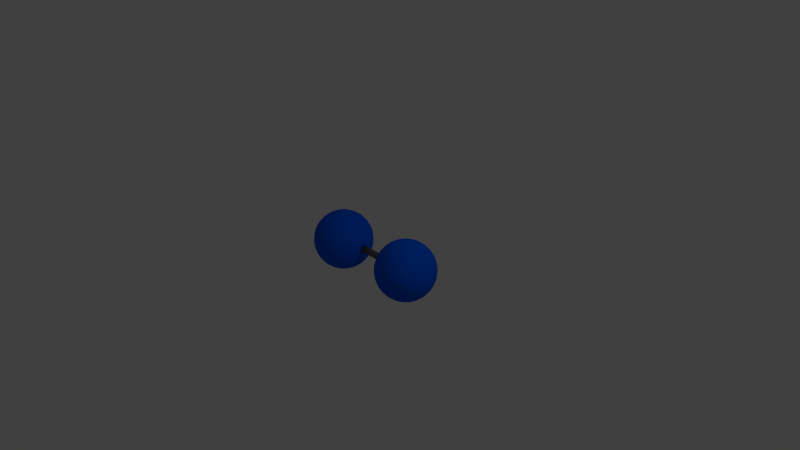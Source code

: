# Source: molecule.blend  (saved by Blender 2.66.1; exported with 4.5.12 LTS)
import bpy
from mathutils import Matrix  # noqa: F401  (used for matrix-valued properties, if any)

bpy.ops.wm.read_factory_settings(use_empty=True)
scene = bpy.context.scene
scene.name = 'Scene'

# ---- collections
col_collection_1 = bpy.data.collections.new('Collection 1'); scene.collection.children.link(col_collection_1)
col_collection_2 = bpy.data.collections.new('Collection 2'); scene.collection.children.link(col_collection_2)

# ---- materials (node trees are filled in below, after node groups)
mat_atom = bpy.data.materials.new('atom')
mat_atom.alpha_threshold = 0.0
mat_atom.use_transparent_shadow = False
mat_atom.diffuse_color = (0.0, 0.1015, 0.8, 1.0)
mat_atom.roughness = 0.5
mat_atom.specular_intensity = 0.1805
mat_atom.line_color = (0.0, 0.0, 0.0, 1.0)
mat_bond = bpy.data.materials.new('bond')
mat_bond.alpha_threshold = 0.0
mat_bond.use_transparent_shadow = False
mat_bond.diffuse_color = (0.1025, 0.1025, 0.1025, 1.0)
mat_bond.specular_color = (0.9982, 0.57, 1.0)
mat_bond.roughness = 0.5
mat_bond.specular_intensity = 0.0
mat_bond.line_color = (0.0, 0.0, 0.0, 1.0)

# ---- material node trees

# ---- world
world_world = bpy.data.worlds.new('World'); scene.world = world_world
world_world.color = (0.05088, 0.05088, 0.05088)
world_world.use_sun_shadow = False
world_world.sun_shadow_jitter_overblur = 0.0
world_world.cycles.sampling_method = 'MANUAL'
world_world.cycles.sample_map_resolution = 256

# ---- cameras
cam_camera = bpy.data.cameras.new('Camera')
cam_camera.clip_end = 100.0
cam_camera.lens = 35.0
cam_camera.sensor_width = 32.0
cam_camera.sensor_height = 18.0
cam_camera.ortho_scale = 7.314
cam_camera.dof.focus_distance = 0.0
cam_camera.dof.aperture_fstop = 128.0

# ---- lights
light_lamp = bpy.data.lights.new('Lamp', 'POINT')
light_lamp.transmission_factor = 0.0
light_lamp.cutoff_distance = 30.0
light_lamp.energy = 100.0
light_lamp.shadow_buffer_clip_start = 1.001
light_lamp.shadow_soft_size = 0.1
light_lamp.shadow_maximum_resolution = 0.006
light_lamp.use_absolute_resolution = True
light_lamp.cycles.use_multiple_importance_sampling = False

# ---- meshes
me_molecule = bpy.data.meshes.new('molecule')
me_molecule.from_pydata([(-0.2095, 0.04587, -3.654e-08), (0.2095, 0.04587, 4.503e-08), (-0.2095, 0.04499, -0.008949), (0.2095, 0.04499, -0.008949), (-0.2095, 0.04238, -0.01755), (0.2095, 0.04238, -0.01755), (-0.2095, 0.03814, -0.02548), (0.2095, 0.03814, -0.02548), (-0.2095, 0.03244, -0.03244), (0.2095, 0.03244, -0.03244), (-0.2095, 0.02548, -0.03814), (0.2095, 0.02548, -0.03814), (-0.2095, 0.01755, -0.04238), (0.2095, 0.01755, -0.04238), (-0.2095, 0.008949, -0.04499), (0.2095, 0.008949, -0.04499), (-0.2095, -1.343e-08, -0.04587), (0.2095, 4.286e-08, -0.04587), (-0.2095, -0.008949, -0.04499), (0.2095, -0.008949, -0.04499), (-0.2095, -0.01755, -0.04238), (0.2095, -0.01755, -0.04238), (-0.2095, -0.02548, -0.03814), (0.2095, -0.02548, -0.03814), (-0.2095, -0.03244, -0.03244), (0.2095, -0.03244, -0.03244), (-0.2095, -0.03814, -0.02548), (0.2095, -0.03814, -0.02548), (-0.2095, -0.04238, -0.01755), (0.2095, -0.04238, -0.01755), (-0.2095, -0.04499, -0.008949), (0.2095, -0.04499, -0.008949), (-0.2095, -0.04587, -2.159e-08), (0.2095, -0.04587, 5.998e-08), (-0.2095, -0.04499, 0.008949), (0.2095, -0.04499, 0.008949), (-0.2095, -0.04238, 0.01755), (0.2095, -0.04238, 0.01755), (-0.2095, -0.03814, 0.02548), (0.2095, -0.03814, 0.02548), (-0.2095, -0.03244, 0.03244), (0.2095, -0.03244, 0.03244), (-0.2095, -0.02548, 0.03814), (0.2095, -0.02548, 0.03814), (-0.2095, -0.01755, 0.04238), (0.2095, -0.01755, 0.04238), (-0.2095, -0.008949, 0.04499), (0.2095, -0.008949, 0.04499), (-0.2095, 2.74e-08, 0.04587), (0.2095, 8.369e-08, 0.04587), (-0.2095, 0.008949, 0.04499), (0.2095, 0.008949, 0.04499), (-0.2095, 0.01755, 0.04238), (0.2095, 0.01755, 0.04238), (-0.2095, 0.02548, 0.03814), (0.2095, 0.02548, 0.03814), (-0.2095, 0.03244, 0.03244), (0.2095, 0.03244, 0.03244), (-0.2095, 0.03814, 0.02548), (0.2095, 0.03814, 0.02548), (-0.2095, 0.04238, 0.01755), (0.2095, 0.04238, 0.01755), (-0.2095, 0.04499, 0.008949), (0.2095, 0.04499, 0.008949), (0.518, -6.715e-08, 0.3894), (0.4436, -6.715e-08, 0.3668), (0.3749, -6.715e-08, 0.3301), (0.3148, -6.715e-08, 0.2807), (0.2654, -6.715e-08, 0.2206), (0.2287, -6.715e-08, 0.1519), (0.2061, -6.715e-08, 0.07745), (0.1985, -6.715e-08, 4.763e-08), (0.2061, -6.715e-08, -0.07745), (0.2287, -6.715e-08, -0.1519), (0.2654, -6.715e-08, -0.2206), (0.3148, -6.715e-08, -0.2807), (0.3749, -6.715e-08, -0.3301), (0.4436, -6.715e-08, -0.3668), (0.5181, -6.715e-08, -0.3894), (0.5955, -6.715e-08, -0.397), (0.5195, 0.01511, 0.3894), (0.4465, 0.02964, 0.3668), (0.3792, 0.04303, 0.3301), (0.3202, 0.05477, 0.2807), (0.2718, 0.0644, 0.2206), (0.2358, 0.07155, 0.1519), (0.2136, 0.07596, 0.07745), (0.2061, 0.07745, 6.499e-08), (0.2136, 0.07596, -0.07745), (0.2358, 0.07155, -0.1519), (0.2718, 0.0644, -0.2206), (0.3202, 0.05477, -0.2807), (0.3792, 0.04303, -0.3301), (0.4465, 0.02964, -0.3668), (0.5195, 0.01511, -0.3894), (0.5239, 0.02964, 0.3894), (0.4551, 0.05814, 0.3668), (0.3917, 0.0844, 0.3301), (0.3361, 0.1074, 0.2807), (0.2905, 0.1263, 0.2206), (0.2566, 0.1404, 0.1519), (0.2358, 0.149, 0.07745), (0.2287, 0.1519, 6.499e-08), (0.2358, 0.149, -0.07745), (0.2566, 0.1404, -0.1519), (0.2905, 0.1263, -0.2206), (0.3361, 0.1074, -0.2807), (0.3917, 0.0844, -0.3301), (0.4551, 0.05814, -0.3668), (0.5239, 0.02964, -0.3894), (0.5311, 0.04303, 0.3894), (0.4692, 0.0844, 0.3668), (0.4121, 0.1225, 0.3301), (0.3621, 0.156, 0.2807), (0.321, 0.1834, 0.2206), (0.2905, 0.2038, 0.1519), (0.2718, 0.2163, 0.07745), (0.2654, 0.2206, 6.499e-08), (0.2718, 0.2163, -0.07745), (0.2905, 0.2038, -0.1519), (0.321, 0.1834, -0.2206), (0.3621, 0.156, -0.2807), (0.4121, 0.1225, -0.3301), (0.4692, 0.0844, -0.3668), (0.5311, 0.04303, -0.3894), (0.5407, 0.05477, 0.3894), (0.4881, 0.1074, 0.3668), (0.4395, 0.156, 0.3301), (0.397, 0.1985, 0.2807), (0.3621, 0.2334, 0.2206), (0.3361, 0.2594, 0.1519), (0.3202, 0.2753, 0.07745), (0.3148, 0.2807, 6.499e-08), (0.3202, 0.2753, -0.07745), (0.3361, 0.2594, -0.1519), (0.3621, 0.2334, -0.2206), (0.397, 0.1985, -0.2807), (0.4395, 0.156, -0.3301), (0.4881, 0.1074, -0.3668), (0.5407, 0.05477, -0.3894), (0.5525, 0.0644, 0.3894), (0.5111, 0.1263, 0.3668), (0.473, 0.1834, 0.3301), (0.4395, 0.2334, 0.2807), (0.4121, 0.2745, 0.2206), (0.3917, 0.305, 0.1519), (0.3792, 0.3237, 0.07745), (0.3749, 0.3301, 6.499e-08), (0.3792, 0.3237, -0.07745), (0.3917, 0.305, -0.1519), (0.4121, 0.2745, -0.2206), (0.4395, 0.2334, -0.2807), (0.473, 0.1834, -0.3301), (0.5111, 0.1263, -0.3668), (0.5525, 0.0644, -0.3894), (0.5659, 0.07156, 0.3894), (0.5374, 0.1404, 0.3668), (0.5111, 0.2038, 0.3301), (0.4881, 0.2594, 0.2807), (0.4692, 0.305, 0.2206), (0.4551, 0.3389, 0.1519), (0.4465, 0.3597, 0.07745), (0.4436, 0.3668, 6.499e-08), (0.4465, 0.3597, -0.07745), (0.4551, 0.3389, -0.1519), (0.4692, 0.305, -0.2206), (0.4881, 0.2594, -0.2807), (0.5111, 0.2038, -0.3301), (0.5374, 0.1404, -0.3668), (0.5659, 0.07155, -0.3894), (0.5804, 0.07596, 0.3894), (0.5659, 0.149, 0.3668), (0.5525, 0.2163, 0.3301), (0.5407, 0.2753, 0.2807), (0.5311, 0.3237, 0.2206), (0.5239, 0.3597, 0.1519), (0.5195, 0.3819, 0.07745), (0.5181, 0.3894, 6.499e-08), (0.5195, 0.3819, -0.07745), (0.5239, 0.3597, -0.1519), (0.5311, 0.3237, -0.2206), (0.5407, 0.2753, -0.2807), (0.5525, 0.2163, -0.3301), (0.5659, 0.149, -0.3668), (0.5804, 0.07596, -0.3894), (0.5955, 0.07745, 0.3894), (0.5955, 0.1519, 0.3668), (0.5955, 0.2206, 0.3301), (0.5955, 0.2807, 0.2807), (0.5955, 0.3301, 0.2206), (0.5955, 0.3668, 0.1519), (0.5955, 0.3894, 0.07745), (0.5955, 0.397, 6.499e-08), (0.5955, 0.3894, -0.07745), (0.5955, 0.3668, -0.1519), (0.5955, 0.3301, -0.2206), (0.5955, 0.2807, -0.2807), (0.5955, 0.2206, -0.3301), (0.5955, 0.1519, -0.3668), (0.5955, 0.07745, -0.3894), (0.6106, 0.07596, 0.3894), (0.6251, 0.149, 0.3668), (0.6385, 0.2163, 0.3301), (0.6503, 0.2753, 0.2807), (0.6599, 0.3237, 0.2206), (0.6671, 0.3597, 0.1519), (0.6715, 0.3819, 0.07745), (0.673, 0.3894, 6.499e-08), (0.6715, 0.3819, -0.07745), (0.6671, 0.3597, -0.1519), (0.6599, 0.3237, -0.2206), (0.6503, 0.2753, -0.2807), (0.6385, 0.2163, -0.3301), (0.6251, 0.149, -0.3668), (0.6106, 0.07596, -0.3894), (0.6251, 0.07155, 0.3894), (0.6536, 0.1404, 0.3668), (0.6799, 0.2038, 0.3301), (0.7029, 0.2594, 0.2807), (0.7218, 0.305, 0.2206), (0.7359, 0.3389, 0.1519), (0.7445, 0.3597, 0.07745), (0.7474, 0.3668, 6.499e-08), (0.7445, 0.3597, -0.07745), (0.7359, 0.3389, -0.1519), (0.7218, 0.305, -0.2206), (0.7029, 0.2594, -0.2807), (0.6799, 0.2038, -0.3301), (0.6536, 0.1404, -0.3668), (0.6251, 0.07155, -0.3894), (0.6385, 0.0644, 0.3894), (0.6799, 0.1263, 0.3668), (0.718, 0.1834, 0.3301), (0.7515, 0.2334, 0.2807), (0.7789, 0.2745, 0.2206), (0.7993, 0.305, 0.1519), (0.8118, 0.3237, 0.07745), (0.8161, 0.3301, 6.499e-08), (0.8118, 0.3237, -0.07745), (0.7993, 0.305, -0.1519), (0.7789, 0.2745, -0.2206), (0.7515, 0.2334, -0.2807), (0.718, 0.1834, -0.3301), (0.6799, 0.1263, -0.3668), (0.6385, 0.0644, -0.3894), (0.6503, 0.05477, 0.3894), (0.7029, 0.1074, 0.3668), (0.7515, 0.156, 0.3301), (0.794, 0.1985, 0.2807), (0.8289, 0.2334, 0.2206), (0.8549, 0.2594, 0.1519), (0.8708, 0.2753, 0.07745), (0.8762, 0.2807, 6.499e-08), (0.8708, 0.2753, -0.07745), (0.8549, 0.2594, -0.1519), (0.8289, 0.2334, -0.2206), (0.794, 0.1985, -0.2807), (0.7515, 0.156, -0.3301), (0.7029, 0.1074, -0.3668), (0.6503, 0.05477, -0.3894), (0.6599, 0.04303, 0.3894), (0.7218, 0.0844, 0.3668), (0.7789, 0.1225, 0.3301), (0.8289, 0.156, 0.2807), (0.87, 0.1834, 0.2206), (0.9005, 0.2038, 0.1519), (0.9193, 0.2163, 0.07745), (0.9256, 0.2206, 6.499e-08), (0.9193, 0.2163, -0.07745), (0.9005, 0.2038, -0.1519), (0.87, 0.1834, -0.2206), (0.8289, 0.156, -0.2807), (0.7789, 0.1225, -0.3301), (0.7218, 0.0844, -0.3668), (0.6599, 0.04303, -0.3894), (0.6671, 0.02964, 0.3894), (0.7359, 0.05814, 0.3668), (0.7993, 0.0844, 0.3301), (0.8549, 0.1074, 0.2807), (0.9005, 0.1263, 0.2206), (0.9344, 0.1404, 0.1519), (0.9552, 0.149, 0.07745), (0.9623, 0.1519, 6.499e-08), (0.9552, 0.149, -0.07745), (0.9344, 0.1404, -0.1519), (0.9005, 0.1263, -0.2206), (0.8549, 0.1074, -0.2807), (0.7993, 0.0844, -0.3301), (0.7359, 0.05814, -0.3668), (0.6671, 0.02964, -0.3894), (0.6715, 0.01511, 0.3894), (0.7445, 0.02964, 0.3668), (0.8118, 0.04303, 0.3301), (0.8708, 0.05477, 0.2807), (0.9193, 0.0644, 0.2206), (0.9552, 0.07155, 0.1519), (0.9774, 0.07596, 0.07745), (0.9849, 0.07745, 6.499e-08), (0.9774, 0.07596, -0.07745), (0.9552, 0.07155, -0.1519), (0.9193, 0.0644, -0.2206), (0.8708, 0.05477, -0.2807), (0.8118, 0.04303, -0.3301), (0.7445, 0.02964, -0.3668), (0.6715, 0.01511, -0.3894), (0.673, -8.046e-08, 0.3894), (0.7474, -8.786e-08, 0.3668), (0.8161, -9.377e-08, 0.3301), (0.8762, -9.081e-08, 0.2807), (0.9256, -1.086e-07, 0.2206), (0.9623, -1.263e-07, 0.1519), (0.9849, -1.263e-07, 0.07745), (0.9925, -1.086e-07, 6.499e-08), (0.9849, -1.263e-07, -0.07745), (0.9623, -8.49e-08, -0.1519), (0.9256, -1.086e-07, -0.2206), (0.8762, -9.081e-08, -0.2807), (0.8161, -1.056e-07, -0.3301), (0.7474, -7.603e-08, -0.3668), (0.673, -6.715e-08, -0.3894), (0.6715, -0.01511, 0.3894), (0.7445, -0.02964, 0.3668), (0.8118, -0.04303, 0.3301), (0.8708, -0.05477, 0.2807), (0.9193, -0.0644, 0.2206), (0.9552, -0.07156, 0.1519), (0.9774, -0.07596, 0.07745), (0.9849, -0.07745, 6.499e-08), (0.9774, -0.07596, -0.07745), (0.9552, -0.07156, -0.1519), (0.9193, -0.0644, -0.2206), (0.8708, -0.05477, -0.2807), (0.8118, -0.04303, -0.3301), (0.7445, -0.02964, -0.3668), (0.6715, -0.01511, -0.3894), (0.6671, -0.02964, 0.3894), (0.7359, -0.05814, 0.3668), (0.7993, -0.0844, 0.3301), (0.8549, -0.1074, 0.2807), (0.9005, -0.1263, 0.2206), (0.9344, -0.1404, 0.1519), (0.9552, -0.149, 0.07745), (0.9623, -0.1519, 6.499e-08), (0.9552, -0.149, -0.07745), (0.9344, -0.1404, -0.1519), (0.9005, -0.1263, -0.2206), (0.8549, -0.1074, -0.2807), (0.7993, -0.0844, -0.3301), (0.7359, -0.05814, -0.3668), (0.6671, -0.02964, -0.3894), (0.6599, -0.04303, 0.3894), (0.7218, -0.0844, 0.3668), (0.7789, -0.1225, 0.3301), (0.8289, -0.156, 0.2807), (0.87, -0.1834, 0.2206), (0.9005, -0.2038, 0.1519), (0.9192, -0.2163, 0.07745), (0.9256, -0.2206, 6.499e-08), (0.9192, -0.2163, -0.07745), (0.9005, -0.2038, -0.1519), (0.87, -0.1834, -0.2206), (0.8289, -0.156, -0.2807), (0.7789, -0.1225, -0.3301), (0.7218, -0.0844, -0.3668), (0.6599, -0.04303, -0.3894), (0.6503, -0.05477, 0.3894), (0.7029, -0.1074, 0.3668), (0.7515, -0.156, 0.3301), (0.794, -0.1985, 0.2807), (0.8289, -0.2334, 0.2206), (0.8549, -0.2594, 0.1519), (0.8708, -0.2753, 0.07745), (0.8762, -0.2807, 6.499e-08), (0.8708, -0.2753, -0.07745), (0.8549, -0.2594, -0.1519), (0.8289, -0.2334, -0.2206), (0.794, -0.1985, -0.2807), (0.7515, -0.156, -0.3301), (0.7029, -0.1074, -0.3668), (0.6503, -0.05477, -0.3894), (0.6385, -0.0644, 0.3894), (0.6799, -0.1263, 0.3668), (0.718, -0.1834, 0.3301), (0.7515, -0.2334, 0.2807), (0.7789, -0.2745, 0.2206), (0.7993, -0.305, 0.1519), (0.8118, -0.3237, 0.07745), (0.8161, -0.3301, 6.499e-08), (0.8118, -0.3237, -0.07745), (0.7993, -0.305, -0.1519), (0.7789, -0.2745, -0.2206), (0.7515, -0.2334, -0.2807), (0.718, -0.1834, -0.3301), (0.6799, -0.1263, -0.3668), (0.6385, -0.0644, -0.3894), (0.6251, -0.07156, 0.3894), (0.6536, -0.1404, 0.3668), (0.6799, -0.2038, 0.3301), (0.7029, -0.2594, 0.2807), (0.7218, -0.305, 0.2206), (0.7359, -0.3389, 0.1519), (0.7445, -0.3597, 0.07745), (0.7474, -0.3668, 6.499e-08), (0.7445, -0.3597, -0.07745), (0.7359, -0.3389, -0.1519), (0.7218, -0.305, -0.2206), (0.7029, -0.2594, -0.2807), (0.6799, -0.2038, -0.3301), (0.6536, -0.1404, -0.3668), (0.6251, -0.07156, -0.3894), (0.6106, -0.07596, 0.3894), (0.6251, -0.149, 0.3668), (0.6385, -0.2163, 0.3301), (0.6503, -0.2753, 0.2807), (0.6599, -0.3237, 0.2206), (0.6671, -0.3597, 0.1519), (0.6715, -0.3819, 0.07745), (0.673, -0.3894, 6.499e-08), (0.6715, -0.3819, -0.07745), (0.6671, -0.3597, -0.1519), (0.6599, -0.3237, -0.2206), (0.6503, -0.2753, -0.2807), (0.6385, -0.2163, -0.3301), (0.6251, -0.149, -0.3668), (0.6106, -0.07596, -0.3894), (0.5955, -0.07745, 0.3894), (0.5955, -0.1519, 0.3668), (0.5955, -0.2206, 0.3301), (0.5955, -0.2807, 0.2807), (0.5955, -0.3301, 0.2206), (0.5955, -0.3668, 0.1519), (0.5955, -0.3894, 0.07745), (0.5955, -0.397, 6.499e-08), (0.5955, -0.3894, -0.07745), (0.5955, -0.3668, -0.1519), (0.5955, -0.3301, -0.2206), (0.5955, -0.2807, -0.2807), (0.5955, -0.2206, -0.3301), (0.5955, -0.1519, -0.3668), (0.5955, -0.07745, -0.3894), (0.5804, -0.07596, 0.3894), (0.5659, -0.149, 0.3668), (0.5525, -0.2163, 0.3301), (0.5407, -0.2753, 0.2807), (0.5311, -0.3237, 0.2206), (0.5239, -0.3597, 0.1519), (0.5195, -0.3819, 0.07745), (0.5181, -0.3894, 6.499e-08), (0.5195, -0.3819, -0.07745), (0.5239, -0.3597, -0.1519), (0.5311, -0.3237, -0.2206), (0.5407, -0.2753, -0.2807), (0.5525, -0.2163, -0.3301), (0.5659, -0.149, -0.3668), (0.5804, -0.07596, -0.3894), (0.5955, -1.867e-07, 0.397), (0.5659, -0.07156, 0.3894), (0.5374, -0.1404, 0.3668), (0.5111, -0.2038, 0.3301), (0.4881, -0.2594, 0.2807), (0.4692, -0.305, 0.2206), (0.4551, -0.3389, 0.1519), (0.4465, -0.3597, 0.07745), (0.4436, -0.3668, 6.499e-08), (0.4465, -0.3597, -0.07745), (0.4551, -0.3389, -0.1519), (0.4692, -0.305, -0.2206), (0.4881, -0.2594, -0.2807), (0.5111, -0.2038, -0.3301), (0.5374, -0.1404, -0.3668), (0.5659, -0.07156, -0.3894), (0.5525, -0.0644, 0.3894), (0.5111, -0.1263, 0.3668), (0.473, -0.1834, 0.3301), (0.4395, -0.2334, 0.2807), (0.4121, -0.2745, 0.2206), (0.3917, -0.305, 0.1519), (0.3792, -0.3237, 0.07745), (0.3749, -0.3301, 6.499e-08), (0.3792, -0.3237, -0.07745), (0.3917, -0.305, -0.1519), (0.4121, -0.2745, -0.2206), (0.4395, -0.2334, -0.2807), (0.473, -0.1834, -0.3301), (0.5111, -0.1263, -0.3668), (0.5525, -0.0644, -0.3894), (0.5407, -0.05477, 0.3894), (0.4881, -0.1074, 0.3668), (0.4395, -0.156, 0.3301), (0.397, -0.1985, 0.2807), (0.3621, -0.2334, 0.2206), (0.3361, -0.2594, 0.1519), (0.3202, -0.2753, 0.07745), (0.3148, -0.2807, 6.499e-08), (0.3202, -0.2753, -0.07745), (0.3361, -0.2594, -0.1519), (0.3621, -0.2334, -0.2206), (0.397, -0.1985, -0.2807), (0.4395, -0.156, -0.3301), (0.4881, -0.1074, -0.3668), (0.5407, -0.05477, -0.3894), (0.5311, -0.04303, 0.3894), (0.4692, -0.0844, 0.3668), (0.4121, -0.1225, 0.3301), (0.3621, -0.156, 0.2807), (0.321, -0.1834, 0.2206), (0.2905, -0.2038, 0.1519), (0.2718, -0.2163, 0.07745), (0.2654, -0.2206, 6.499e-08), (0.2718, -0.2163, -0.07745), (0.2905, -0.2038, -0.1519), (0.321, -0.1834, -0.2206), (0.3621, -0.156, -0.2807), (0.4121, -0.1225, -0.3301), (0.4692, -0.0844, -0.3668), (0.5311, -0.04303, -0.3894), (0.5239, -0.02964, 0.3894), (0.4551, -0.05814, 0.3668), (0.3917, -0.0844, 0.3301), (0.3361, -0.1074, 0.2807), (0.2905, -0.1263, 0.2206), (0.2566, -0.1404, 0.1519), (0.2358, -0.149, 0.07745), (0.2287, -0.1519, 6.499e-08), (0.2358, -0.149, -0.07745), (0.2566, -0.1404, -0.1519), (0.2905, -0.1263, -0.2206), (0.3361, -0.1074, -0.2807), (0.3917, -0.0844, -0.3301), (0.4551, -0.05814, -0.3668), (0.5239, -0.02964, -0.3894), (0.5195, -0.01511, 0.3894), (0.4465, -0.02964, 0.3668), (0.3792, -0.04303, 0.3301), (0.3202, -0.05477, 0.2807), (0.2718, -0.0644, 0.2206), (0.2358, -0.07155, 0.1519), (0.2136, -0.07596, 0.07745), (0.2061, -0.07745, 6.499e-08), (0.2136, -0.07596, -0.07745), (0.2358, -0.07155, -0.1519), (0.2718, -0.0644, -0.2206), (0.3202, -0.05477, -0.2807), (0.3792, -0.04303, -0.3301), (0.4465, -0.02964, -0.3668), (0.5195, -0.01511, -0.3894), (-0.6729, -6.715e-08, 0.3894), (-0.7474, -6.715e-08, 0.3668), (-0.8161, -6.715e-08, 0.3301), (-0.8762, -6.715e-08, 0.2807), (-0.9256, -6.715e-08, 0.2206), (-0.9623, -6.715e-08, 0.1519), (-0.9849, -6.715e-08, 0.07745), (-0.9925, -6.715e-08, 4.763e-08), (-0.9849, -6.715e-08, -0.07745), (-0.9623, -6.715e-08, -0.1519), (-0.9256, -6.715e-08, -0.2206), (-0.8762, -6.715e-08, -0.2807), (-0.8161, -6.715e-08, -0.3301), (-0.7474, -6.715e-08, -0.3668), (-0.6729, -6.715e-08, -0.3894), (-0.5955, -6.715e-08, -0.397), (-0.6715, 0.01511, 0.3894), (-0.7445, 0.02964, 0.3668), (-0.8118, 0.04303, 0.3301), (-0.8708, 0.05477, 0.2807), (-0.9192, 0.0644, 0.2206), (-0.9552, 0.07155, 0.1519), (-0.9774, 0.07596, 0.07745), (-0.9849, 0.07745, 6.499e-08), (-0.9774, 0.07596, -0.07745), (-0.9552, 0.07155, -0.1519), (-0.9192, 0.0644, -0.2206), (-0.8708, 0.05477, -0.2807), (-0.8118, 0.04303, -0.3301), (-0.7445, 0.02964, -0.3668), (-0.6715, 0.01511, -0.3894), (-0.667, 0.02964, 0.3894), (-0.7359, 0.05814, 0.3668), (-0.7993, 0.0844, 0.3301), (-0.8548, 0.1074, 0.2807), (-0.9005, 0.1263, 0.2206), (-0.9344, 0.1404, 0.1519), (-0.9552, 0.149, 0.07745), (-0.9623, 0.1519, 6.499e-08), (-0.9552, 0.149, -0.07745), (-0.9344, 0.1404, -0.1519), (-0.9005, 0.1263, -0.2206), (-0.8548, 0.1074, -0.2807), (-0.7993, 0.0844, -0.3301), (-0.7359, 0.05814, -0.3668), (-0.667, 0.02964, -0.3894), (-0.6599, 0.04303, 0.3894), (-0.7218, 0.0844, 0.3668), (-0.7789, 0.1225, 0.3301), (-0.8289, 0.156, 0.2807), (-0.87, 0.1834, 0.2206), (-0.9005, 0.2038, 0.1519), (-0.9192, 0.2163, 0.07745), (-0.9256, 0.2206, 6.499e-08), (-0.9192, 0.2163, -0.07745), (-0.9005, 0.2038, -0.1519), (-0.87, 0.1834, -0.2206), (-0.8289, 0.156, -0.2807), (-0.7789, 0.1225, -0.3301), (-0.7218, 0.0844, -0.3668), (-0.6599, 0.04303, -0.3894), (-0.6503, 0.05477, 0.3894), (-0.7029, 0.1074, 0.3668), (-0.7515, 0.156, 0.3301), (-0.794, 0.1985, 0.2807), (-0.8289, 0.2334, 0.2206), (-0.8548, 0.2594, 0.1519), (-0.8708, 0.2753, 0.07745), (-0.8762, 0.2807, 6.499e-08), (-0.8708, 0.2753, -0.07745), (-0.8548, 0.2594, -0.1519), (-0.8289, 0.2334, -0.2206), (-0.794, 0.1985, -0.2807), (-0.7515, 0.156, -0.3301), (-0.7029, 0.1074, -0.3668), (-0.6503, 0.05477, -0.3894), (-0.6385, 0.0644, 0.3894), (-0.6799, 0.1263, 0.3668), (-0.718, 0.1834, 0.3301), (-0.7515, 0.2334, 0.2807), (-0.7789, 0.2745, 0.2206), (-0.7993, 0.305, 0.1519), (-0.8118, 0.3237, 0.07745), (-0.8161, 0.3301, 6.499e-08), (-0.8118, 0.3237, -0.07745), (-0.7993, 0.305, -0.1519), (-0.7789, 0.2745, -0.2206), (-0.7515, 0.2334, -0.2807), (-0.718, 0.1834, -0.3301), (-0.6799, 0.1263, -0.3668), (-0.6385, 0.0644, -0.3894), (-0.6251, 0.07156, 0.3894), (-0.6536, 0.1404, 0.3668), (-0.6799, 0.2038, 0.3301), (-0.7029, 0.2594, 0.2807), (-0.7218, 0.305, 0.2206), (-0.7359, 0.3389, 0.1519), (-0.7445, 0.3597, 0.07745), (-0.7474, 0.3668, 6.499e-08), (-0.7445, 0.3597, -0.07745), (-0.7359, 0.3389, -0.1519), (-0.7218, 0.305, -0.2206), (-0.7029, 0.2594, -0.2807), (-0.6799, 0.2038, -0.3301), (-0.6536, 0.1404, -0.3668), (-0.6251, 0.07155, -0.3894), (-0.6106, 0.07596, 0.3894), (-0.6251, 0.149, 0.3668), (-0.6385, 0.2163, 0.3301), (-0.6503, 0.2753, 0.2807), (-0.6599, 0.3237, 0.2206), (-0.667, 0.3597, 0.1519), (-0.6715, 0.3819, 0.07745), (-0.6729, 0.3894, 6.499e-08), (-0.6715, 0.3819, -0.07745), (-0.667, 0.3597, -0.1519), (-0.6599, 0.3237, -0.2206), (-0.6503, 0.2753, -0.2807), (-0.6385, 0.2163, -0.3301), (-0.6251, 0.149, -0.3668), (-0.6106, 0.07596, -0.3894), (-0.5955, 0.07745, 0.3894), (-0.5955, 0.1519, 0.3668), (-0.5955, 0.2206, 0.3301), (-0.5955, 0.2807, 0.2807), (-0.5955, 0.3301, 0.2206), (-0.5955, 0.3668, 0.1519), (-0.5955, 0.3894, 0.07745), (-0.5955, 0.397, 6.499e-08), (-0.5955, 0.3894, -0.07745), (-0.5955, 0.3668, -0.1519), (-0.5955, 0.3301, -0.2206), (-0.5955, 0.2807, -0.2807), (-0.5955, 0.2206, -0.3301), (-0.5955, 0.1519, -0.3668), (-0.5955, 0.07745, -0.3894), (-0.5804, 0.07596, 0.3894), (-0.5659, 0.149, 0.3668), (-0.5525, 0.2163, 0.3301), (-0.5407, 0.2753, 0.2807), (-0.5311, 0.3237, 0.2206), (-0.5239, 0.3597, 0.1519), (-0.5195, 0.3819, 0.07745), (-0.518, 0.3894, 6.499e-08), (-0.5195, 0.3819, -0.07745), (-0.5239, 0.3597, -0.1519), (-0.5311, 0.3237, -0.2206), (-0.5407, 0.2753, -0.2807), (-0.5525, 0.2163, -0.3301), (-0.5659, 0.149, -0.3668), (-0.5804, 0.07596, -0.3894), (-0.5659, 0.07155, 0.3894), (-0.5374, 0.1404, 0.3668), (-0.5111, 0.2038, 0.3301), (-0.4881, 0.2594, 0.2807), (-0.4692, 0.305, 0.2206), (-0.4551, 0.3389, 0.1519), (-0.4465, 0.3597, 0.07745), (-0.4436, 0.3668, 6.499e-08), (-0.4465, 0.3597, -0.07745), (-0.4551, 0.3389, -0.1519), (-0.4692, 0.305, -0.2206), (-0.4881, 0.2594, -0.2807), (-0.5111, 0.2038, -0.3301), (-0.5374, 0.1404, -0.3668), (-0.5659, 0.07155, -0.3894), (-0.5525, 0.0644, 0.3894), (-0.5111, 0.1263, 0.3668), (-0.473, 0.1834, 0.3301), (-0.4395, 0.2334, 0.2807), (-0.4121, 0.2745, 0.2206), (-0.3917, 0.305, 0.1519), (-0.3792, 0.3237, 0.07745), (-0.3749, 0.3301, 6.499e-08), (-0.3792, 0.3237, -0.07745), (-0.3917, 0.305, -0.1519), (-0.4121, 0.2745, -0.2206), (-0.4395, 0.2334, -0.2807), (-0.473, 0.1834, -0.3301), (-0.5111, 0.1263, -0.3668), (-0.5525, 0.0644, -0.3894), (-0.5407, 0.05477, 0.3894), (-0.4881, 0.1074, 0.3668), (-0.4395, 0.156, 0.3301), (-0.397, 0.1985, 0.2807), (-0.3621, 0.2334, 0.2206), (-0.3361, 0.2594, 0.1519), (-0.3202, 0.2753, 0.07745), (-0.3148, 0.2807, 6.499e-08), (-0.3202, 0.2753, -0.07745), (-0.3361, 0.2594, -0.1519), (-0.3621, 0.2334, -0.2206), (-0.397, 0.1985, -0.2807), (-0.4395, 0.156, -0.3301), (-0.4881, 0.1074, -0.3668), (-0.5407, 0.05477, -0.3894), (-0.5311, 0.04303, 0.3894), (-0.4692, 0.0844, 0.3668), (-0.4121, 0.1225, 0.3301), (-0.3621, 0.156, 0.2807), (-0.321, 0.1834, 0.2206), (-0.2905, 0.2038, 0.1519), (-0.2717, 0.2163, 0.07745), (-0.2654, 0.2206, 6.499e-08), (-0.2717, 0.2163, -0.07745), (-0.2905, 0.2038, -0.1519), (-0.321, 0.1834, -0.2206), (-0.3621, 0.156, -0.2807), (-0.4121, 0.1225, -0.3301), (-0.4692, 0.0844, -0.3668), (-0.5311, 0.04303, -0.3894), (-0.5239, 0.02964, 0.3894), (-0.4551, 0.05814, 0.3668), (-0.3917, 0.0844, 0.3301), (-0.3361, 0.1074, 0.2807), (-0.2905, 0.1263, 0.2206), (-0.2566, 0.1404, 0.1519), (-0.2358, 0.149, 0.07745), (-0.2287, 0.1519, 6.499e-08), (-0.2358, 0.149, -0.07745), (-0.2566, 0.1404, -0.1519), (-0.2905, 0.1263, -0.2206), (-0.3361, 0.1074, -0.2807), (-0.3917, 0.0844, -0.3301), (-0.4551, 0.05814, -0.3668), (-0.5239, 0.02964, -0.3894), (-0.5195, 0.01511, 0.3894), (-0.4465, 0.02964, 0.3668), (-0.3792, 0.04303, 0.3301), (-0.3202, 0.05477, 0.2807), (-0.2717, 0.0644, 0.2206), (-0.2358, 0.07155, 0.1519), (-0.2136, 0.07596, 0.07745), (-0.2061, 0.07745, 6.499e-08), (-0.2136, 0.07596, -0.07745), (-0.2358, 0.07155, -0.1519), (-0.2717, 0.0644, -0.2206), (-0.3202, 0.05477, -0.2807), (-0.3792, 0.04303, -0.3301), (-0.4465, 0.02964, -0.3668), (-0.5195, 0.01511, -0.3894), (-0.518, -8.046e-08, 0.3894), (-0.4436, -8.786e-08, 0.3668), (-0.3749, -9.377e-08, 0.3301), (-0.3148, -9.081e-08, 0.2807), (-0.2654, -1.086e-07, 0.2206), (-0.2287, -1.263e-07, 0.1519), (-0.2061, -1.263e-07, 0.07745), (-0.1985, -1.086e-07, 6.499e-08), (-0.2061, -1.263e-07, -0.07745), (-0.2287, -8.49e-08, -0.1519), (-0.2654, -1.086e-07, -0.2206), (-0.3148, -9.081e-08, -0.2807), (-0.3749, -1.056e-07, -0.3301), (-0.4436, -7.603e-08, -0.3668), (-0.518, -6.715e-08, -0.3894), (-0.5195, -0.01511, 0.3894), (-0.4465, -0.02964, 0.3668), (-0.3792, -0.04303, 0.3301), (-0.3202, -0.05477, 0.2807), (-0.2717, -0.0644, 0.2206), (-0.2358, -0.07156, 0.1519), (-0.2136, -0.07596, 0.07745), (-0.2061, -0.07745, 6.499e-08), (-0.2136, -0.07596, -0.07745), (-0.2358, -0.07156, -0.1519), (-0.2717, -0.0644, -0.2206), (-0.3202, -0.05477, -0.2807), (-0.3792, -0.04303, -0.3301), (-0.4465, -0.02964, -0.3668), (-0.5195, -0.01511, -0.3894), (-0.5239, -0.02964, 0.3894), (-0.4551, -0.05814, 0.3668), (-0.3917, -0.0844, 0.3301), (-0.3361, -0.1074, 0.2807), (-0.2905, -0.1263, 0.2206), (-0.2566, -0.1404, 0.1519), (-0.2358, -0.149, 0.07745), (-0.2287, -0.1519, 6.499e-08), (-0.2358, -0.149, -0.07745), (-0.2566, -0.1404, -0.1519), (-0.2905, -0.1263, -0.2206), (-0.3361, -0.1074, -0.2807), (-0.3917, -0.0844, -0.3301), (-0.4551, -0.05814, -0.3668), (-0.5239, -0.02964, -0.3894), (-0.5311, -0.04303, 0.3894), (-0.4692, -0.0844, 0.3668), (-0.4121, -0.1225, 0.3301), (-0.3621, -0.156, 0.2807), (-0.321, -0.1834, 0.2206), (-0.2905, -0.2038, 0.1519), (-0.2717, -0.2163, 0.07745), (-0.2654, -0.2206, 6.499e-08), (-0.2717, -0.2163, -0.07745), (-0.2905, -0.2038, -0.1519), (-0.321, -0.1834, -0.2206), (-0.3621, -0.156, -0.2807), (-0.4121, -0.1225, -0.3301), (-0.4692, -0.0844, -0.3668), (-0.5311, -0.04303, -0.3894), (-0.5407, -0.05477, 0.3894), (-0.4881, -0.1074, 0.3668), (-0.4395, -0.156, 0.3301), (-0.397, -0.1985, 0.2807), (-0.3621, -0.2334, 0.2206), (-0.3361, -0.2594, 0.1519), (-0.3202, -0.2753, 0.07745), (-0.3148, -0.2807, 6.499e-08), (-0.3202, -0.2753, -0.07745), (-0.3361, -0.2594, -0.1519), (-0.3621, -0.2334, -0.2206), (-0.397, -0.1985, -0.2807), (-0.4395, -0.156, -0.3301), (-0.4881, -0.1074, -0.3668), (-0.5407, -0.05477, -0.3894), (-0.5525, -0.0644, 0.3894), (-0.5111, -0.1263, 0.3668), (-0.473, -0.1834, 0.3301), (-0.4395, -0.2334, 0.2807), (-0.4121, -0.2745, 0.2206), (-0.3917, -0.305, 0.1519), (-0.3792, -0.3237, 0.07745), (-0.3749, -0.3301, 6.499e-08), (-0.3792, -0.3237, -0.07745), (-0.3917, -0.305, -0.1519), (-0.4121, -0.2745, -0.2206), (-0.4395, -0.2334, -0.2807), (-0.473, -0.1834, -0.3301), (-0.5111, -0.1263, -0.3668), (-0.5525, -0.0644, -0.3894), (-0.5659, -0.07156, 0.3894), (-0.5374, -0.1404, 0.3668), (-0.5111, -0.2038, 0.3301), (-0.4881, -0.2594, 0.2807), (-0.4692, -0.305, 0.2206), (-0.4551, -0.3389, 0.1519), (-0.4465, -0.3597, 0.07745), (-0.4436, -0.3668, 6.499e-08), (-0.4465, -0.3597, -0.07745), (-0.4551, -0.3389, -0.1519), (-0.4692, -0.305, -0.2206), (-0.4881, -0.2594, -0.2807), (-0.5111, -0.2038, -0.3301), (-0.5374, -0.1404, -0.3668), (-0.5659, -0.07156, -0.3894), (-0.5804, -0.07596, 0.3894), (-0.5659, -0.149, 0.3668), (-0.5525, -0.2163, 0.3301), (-0.5407, -0.2753, 0.2807), (-0.5311, -0.3237, 0.2206), (-0.5239, -0.3597, 0.1519), (-0.5195, -0.3819, 0.07745), (-0.518, -0.3894, 6.499e-08), (-0.5195, -0.3819, -0.07745), (-0.5239, -0.3597, -0.1519), (-0.5311, -0.3237, -0.2206), (-0.5407, -0.2753, -0.2807), (-0.5525, -0.2163, -0.3301), (-0.5659, -0.149, -0.3668), (-0.5804, -0.07596, -0.3894), (-0.5955, -0.07745, 0.3894), (-0.5955, -0.1519, 0.3668), (-0.5955, -0.2206, 0.3301), (-0.5955, -0.2807, 0.2807), (-0.5955, -0.3301, 0.2206), (-0.5955, -0.3668, 0.1519), (-0.5955, -0.3894, 0.07745), (-0.5955, -0.397, 6.499e-08), (-0.5955, -0.3894, -0.07745), (-0.5955, -0.3668, -0.1519), (-0.5955, -0.3301, -0.2206), (-0.5955, -0.2807, -0.2807), (-0.5955, -0.2206, -0.3301), (-0.5955, -0.1519, -0.3668), (-0.5955, -0.07745, -0.3894), (-0.6106, -0.07596, 0.3894), (-0.6251, -0.149, 0.3668), (-0.6385, -0.2163, 0.3301), (-0.6503, -0.2753, 0.2807), (-0.6599, -0.3237, 0.2206), (-0.667, -0.3597, 0.1519), (-0.6715, -0.3819, 0.07745), (-0.6729, -0.3894, 6.499e-08), (-0.6715, -0.3819, -0.07745), (-0.667, -0.3597, -0.1519), (-0.6599, -0.3237, -0.2206), (-0.6503, -0.2753, -0.2807), (-0.6385, -0.2163, -0.3301), (-0.6251, -0.149, -0.3668), (-0.6106, -0.07596, -0.3894), (-0.5955, -1.867e-07, 0.397), (-0.6251, -0.07156, 0.3894), (-0.6536, -0.1404, 0.3668), (-0.6799, -0.2038, 0.3301), (-0.7029, -0.2594, 0.2807), (-0.7218, -0.305, 0.2206), (-0.7359, -0.3389, 0.1519), (-0.7445, -0.3597, 0.07745), (-0.7474, -0.3668, 6.499e-08), (-0.7445, -0.3597, -0.07745), (-0.7359, -0.3389, -0.1519), (-0.7218, -0.305, -0.2206), (-0.7029, -0.2594, -0.2807), (-0.6799, -0.2038, -0.3301), (-0.6536, -0.1404, -0.3668), (-0.6251, -0.07156, -0.3894), (-0.6385, -0.0644, 0.3894), (-0.6799, -0.1263, 0.3668), (-0.718, -0.1834, 0.3301), (-0.7515, -0.2334, 0.2807), (-0.7789, -0.2745, 0.2206), (-0.7993, -0.305, 0.1519), (-0.8118, -0.3237, 0.07745), (-0.8161, -0.3301, 6.499e-08), (-0.8118, -0.3237, -0.07745), (-0.7993, -0.305, -0.1519), (-0.7789, -0.2745, -0.2206), (-0.7515, -0.2334, -0.2807), (-0.718, -0.1834, -0.3301), (-0.6799, -0.1263, -0.3668), (-0.6385, -0.0644, -0.3894), (-0.6503, -0.05477, 0.3894), (-0.7029, -0.1074, 0.3668), (-0.7515, -0.156, 0.3301), (-0.794, -0.1985, 0.2807), (-0.8289, -0.2334, 0.2206), (-0.8548, -0.2594, 0.1519), (-0.8708, -0.2753, 0.07745), (-0.8762, -0.2807, 6.499e-08), (-0.8708, -0.2753, -0.07745), (-0.8548, -0.2594, -0.1519), (-0.8289, -0.2334, -0.2206), (-0.794, -0.1985, -0.2807), (-0.7515, -0.156, -0.3301), (-0.7029, -0.1074, -0.3668), (-0.6503, -0.05477, -0.3894), (-0.6599, -0.04303, 0.3894), (-0.7218, -0.0844, 0.3668), (-0.7789, -0.1225, 0.3301), (-0.8289, -0.156, 0.2807), (-0.87, -0.1834, 0.2206), (-0.9005, -0.2038, 0.1519), (-0.9192, -0.2163, 0.07745), (-0.9256, -0.2206, 6.499e-08), (-0.9192, -0.2163, -0.07745), (-0.9005, -0.2038, -0.1519), (-0.87, -0.1834, -0.2206), (-0.8289, -0.156, -0.2807), (-0.7789, -0.1225, -0.3301), (-0.7218, -0.0844, -0.3668), (-0.6599, -0.04303, -0.3894), (-0.667, -0.02964, 0.3894), (-0.7359, -0.05814, 0.3668), (-0.7993, -0.0844, 0.3301), (-0.8548, -0.1074, 0.2807), (-0.9005, -0.1263, 0.2206), (-0.9344, -0.1404, 0.1519), (-0.9552, -0.149, 0.07745), (-0.9623, -0.1519, 6.499e-08), (-0.9552, -0.149, -0.07745), (-0.9344, -0.1404, -0.1519), (-0.9005, -0.1263, -0.2206), (-0.8548, -0.1074, -0.2807), (-0.7993, -0.0844, -0.3301), (-0.7359, -0.05814, -0.3668), (-0.667, -0.02964, -0.3894), (-0.6715, -0.01511, 0.3894), (-0.7445, -0.02964, 0.3668), (-0.8118, -0.04303, 0.3301), (-0.8708, -0.05477, 0.2807), (-0.9192, -0.0644, 0.2206), (-0.9552, -0.07155, 0.1519), (-0.9774, -0.07596, 0.07745), (-0.9849, -0.07745, 6.499e-08), (-0.9774, -0.07596, -0.07745), (-0.9552, -0.07155, -0.1519), (-0.9192, -0.0644, -0.2206), (-0.8708, -0.05477, -0.2807), (-0.8118, -0.04303, -0.3301), (-0.7445, -0.02964, -0.3668), (-0.6715, -0.01511, -0.3894)], [], [(0, 1, 3, 2), (2, 3, 5, 4), (4, 5, 7, 6), (6, 7, 9, 8), (8, 9, 11, 10), (10, 11, 13, 12), (12, 13, 15, 14), (14, 15, 17, 16), (16, 17, 19, 18), (18, 19, 21, 20), (20, 21, 23, 22), (22, 23, 25, 24), (24, 25, 27, 26), (26, 27, 29, 28), (28, 29, 31, 30), (30, 31, 33, 32), (32, 33, 35, 34), (34, 35, 37, 36), (36, 37, 39, 38), (38, 39, 41, 40), (40, 41, 43, 42), (42, 43, 45, 44), (44, 45, 47, 46), (46, 47, 49, 48), (48, 49, 51, 50), (50, 51, 53, 52), (52, 53, 55, 54), (54, 55, 57, 56), (56, 57, 59, 58), (58, 59, 61, 60), (3, 1, 63, 61, 59, 57, 55, 53, 51, 49, 47, 45, 43, 41, 39, 37, 35, 33, 31, 29, 27, 25, 23, 21, 19, 17, 15, 13, 11, 9, 7, 5), (62, 63, 1, 0), (60, 61, 63, 62), (0, 2, 4, 6, 8, 10, 12, 14, 16, 18, 20, 22, 24, 26, 28, 30, 32, 34, 36, 38, 40, 42, 44, 46, 48, 50, 52, 54, 56, 58, 60, 62), (69, 68, 84, 85), (76, 75, 91, 92), (70, 69, 85, 86), (77, 76, 92, 93), (71, 70, 86, 87), (65, 64, 80, 81), (78, 77, 93, 94), (72, 71, 87, 88), (66, 65, 81, 82), (73, 72, 88, 89), (67, 66, 82, 83), (74, 73, 89, 90), (68, 67, 83, 84), (75, 74, 90, 91), (94, 93, 108, 109), (88, 87, 102, 103), (82, 81, 96, 97), (89, 88, 103, 104), (83, 82, 97, 98), (90, 89, 104, 105), (84, 83, 98, 99), (91, 90, 105, 106), (85, 84, 99, 100), (92, 91, 106, 107), (86, 85, 100, 101), (93, 92, 107, 108), (87, 86, 101, 102), (81, 80, 95, 96), (107, 106, 121, 122), (101, 100, 115, 116), (108, 107, 122, 123), (102, 101, 116, 117), (96, 95, 110, 111), (109, 108, 123, 124), (103, 102, 117, 118), (97, 96, 111, 112), (104, 103, 118, 119), (98, 97, 112, 113), (105, 104, 119, 120), (99, 98, 113, 114), (106, 105, 120, 121), (100, 99, 114, 115), (120, 119, 134, 135), (114, 113, 128, 129), (121, 120, 135, 136), (115, 114, 129, 130), (122, 121, 136, 137), (116, 115, 130, 131), (123, 122, 137, 138), (117, 116, 131, 132), (111, 110, 125, 126), (124, 123, 138, 139), (118, 117, 132, 133), (112, 111, 126, 127), (119, 118, 133, 134), (113, 112, 127, 128), (126, 125, 140, 141), (139, 138, 153, 154), (133, 132, 147, 148), (127, 126, 141, 142), (134, 133, 148, 149), (128, 127, 142, 143), (135, 134, 149, 150), (129, 128, 143, 144), (136, 135, 150, 151), (130, 129, 144, 145), (137, 136, 151, 152), (131, 130, 145, 146), (138, 137, 152, 153), (132, 131, 146, 147), (145, 144, 159, 160), (152, 151, 166, 167), (146, 145, 160, 161), (153, 152, 167, 168), (147, 146, 161, 162), (141, 140, 155, 156), (154, 153, 168, 169), (148, 147, 162, 163), (142, 141, 156, 157), (149, 148, 163, 164), (143, 142, 157, 158), (150, 149, 164, 165), (144, 143, 158, 159), (151, 150, 165, 166), (164, 163, 178, 179), (158, 157, 172, 173), (165, 164, 179, 180), (159, 158, 173, 174), (166, 165, 180, 181), (160, 159, 174, 175), (167, 166, 181, 182), (161, 160, 175, 176), (168, 167, 182, 183), (162, 161, 176, 177), (156, 155, 170, 171), (169, 168, 183, 184), (163, 162, 177, 178), (157, 156, 171, 172), (183, 182, 197, 198), (177, 176, 191, 192), (171, 170, 185, 186), (184, 183, 198, 199), (178, 177, 192, 193), (172, 171, 186, 187), (179, 178, 193, 194), (173, 172, 187, 188), (180, 179, 194, 195), (174, 173, 188, 189), (181, 180, 195, 196), (175, 174, 189, 190), (182, 181, 196, 197), (176, 175, 190, 191), (196, 195, 210, 211), (190, 189, 204, 205), (197, 196, 211, 212), (191, 190, 205, 206), (198, 197, 212, 213), (192, 191, 206, 207), (186, 185, 200, 201), (199, 198, 213, 214), (193, 192, 207, 208), (187, 186, 201, 202), (194, 193, 208, 209), (188, 187, 202, 203), (195, 194, 209, 210), (189, 188, 203, 204), (209, 208, 223, 224), (203, 202, 217, 218), (210, 209, 224, 225), (204, 203, 218, 219), (211, 210, 225, 226), (205, 204, 219, 220), (212, 211, 226, 227), (206, 205, 220, 221), (213, 212, 227, 228), (207, 206, 221, 222), (201, 200, 215, 216), (214, 213, 228, 229), (208, 207, 222, 223), (202, 201, 216, 217), (228, 227, 242, 243), (222, 221, 236, 237), (216, 215, 230, 231), (229, 228, 243, 244), (223, 222, 237, 238), (217, 216, 231, 232), (224, 223, 238, 239), (218, 217, 232, 233), (225, 224, 239, 240), (219, 218, 233, 234), (226, 225, 240, 241), (220, 219, 234, 235), (227, 226, 241, 242), (221, 220, 235, 236), (241, 240, 255, 256), (235, 234, 249, 250), (242, 241, 256, 257), (236, 235, 250, 251), (243, 242, 257, 258), (237, 236, 251, 252), (231, 230, 245, 246), (244, 243, 258, 259), (238, 237, 252, 253), (232, 231, 246, 247), (239, 238, 253, 254), (233, 232, 247, 248), (240, 239, 254, 255), (234, 233, 248, 249), (254, 253, 268, 269), (248, 247, 262, 263), (255, 254, 269, 270), (249, 248, 263, 264), (256, 255, 270, 271), (250, 249, 264, 265), (257, 256, 271, 272), (251, 250, 265, 266), (258, 257, 272, 273), (252, 251, 266, 267), (246, 245, 260, 261), (259, 258, 273, 274), (253, 252, 267, 268), (247, 246, 261, 262), (273, 272, 287, 288), (267, 266, 281, 282), (261, 260, 275, 276), (274, 273, 288, 289), (268, 267, 282, 283), (262, 261, 276, 277), (269, 268, 283, 284), (263, 262, 277, 278), (270, 269, 284, 285), (264, 263, 278, 279), (271, 270, 285, 286), (265, 264, 279, 280), (272, 271, 286, 287), (266, 265, 280, 281), (279, 278, 293, 294), (286, 285, 300, 301), (280, 279, 294, 295), (287, 286, 301, 302), (281, 280, 295, 296), (288, 287, 302, 303), (282, 281, 296, 297), (276, 275, 290, 291), (289, 288, 303, 304), (283, 282, 297, 298), (277, 276, 291, 292), (284, 283, 298, 299), (278, 277, 292, 293), (285, 284, 299, 300), (298, 297, 312, 313), (292, 291, 306, 307), (299, 298, 313, 314), (293, 292, 307, 308), (300, 299, 314, 315), (294, 293, 308, 309), (301, 300, 315, 316), (295, 294, 309, 310), (302, 301, 316, 317), (296, 295, 310, 311), (303, 302, 317, 318), (297, 296, 311, 312), (291, 290, 305, 306), (304, 303, 318, 319), (317, 316, 331, 332), (311, 310, 325, 326), (318, 317, 332, 333), (312, 311, 326, 327), (306, 305, 320, 321), (319, 318, 333, 334), (313, 312, 327, 328), (307, 306, 321, 322), (314, 313, 328, 329), (308, 307, 322, 323), (315, 314, 329, 330), (309, 308, 323, 324), (316, 315, 330, 331), (310, 309, 324, 325), (330, 329, 344, 345), (324, 323, 338, 339), (331, 330, 345, 346), (325, 324, 339, 340), (332, 331, 346, 347), (326, 325, 340, 341), (333, 332, 347, 348), (327, 326, 341, 342), (321, 320, 335, 336), (334, 333, 348, 349), (328, 327, 342, 343), (322, 321, 336, 337), (329, 328, 343, 344), (323, 322, 337, 338), (349, 348, 363, 364), (343, 342, 357, 358), (337, 336, 351, 352), (344, 343, 358, 359), (338, 337, 352, 353), (345, 344, 359, 360), (339, 338, 353, 354), (346, 345, 360, 361), (340, 339, 354, 355), (347, 346, 361, 362), (341, 340, 355, 356), (348, 347, 362, 363), (342, 341, 356, 357), (336, 335, 350, 351), (362, 361, 376, 377), (356, 355, 370, 371), (363, 362, 377, 378), (357, 356, 371, 372), (351, 350, 365, 366), (364, 363, 378, 379), (358, 357, 372, 373), (352, 351, 366, 367), (359, 358, 373, 374), (353, 352, 367, 368), (360, 359, 374, 375), (354, 353, 368, 369), (361, 360, 375, 376), (355, 354, 369, 370), (375, 374, 389, 390), (369, 368, 383, 384), (376, 375, 390, 391), (370, 369, 384, 385), (377, 376, 391, 392), (371, 370, 385, 386), (378, 377, 392, 393), (372, 371, 386, 387), (366, 365, 380, 381), (379, 378, 393, 394), (373, 372, 387, 388), (367, 366, 381, 382), (374, 373, 388, 389), (368, 367, 382, 383), (394, 393, 408, 409), (388, 387, 402, 403), (382, 381, 396, 397), (389, 388, 403, 404), (383, 382, 397, 398), (390, 389, 404, 405), (384, 383, 398, 399), (391, 390, 405, 406), (385, 384, 399, 400), (392, 391, 406, 407), (386, 385, 400, 401), (393, 392, 407, 408), (387, 386, 401, 402), (381, 380, 395, 396), (407, 406, 421, 422), (401, 400, 415, 416), (408, 407, 422, 423), (402, 401, 416, 417), (396, 395, 410, 411), (409, 408, 423, 424), (403, 402, 417, 418), (397, 396, 411, 412), (404, 403, 418, 419), (398, 397, 412, 413), (405, 404, 419, 420), (399, 398, 413, 414), (406, 405, 420, 421), (400, 399, 414, 415), (413, 412, 427, 428), (420, 419, 434, 435), (414, 413, 428, 429), (421, 420, 435, 436), (415, 414, 429, 430), (422, 421, 436, 437), (416, 415, 430, 431), (423, 422, 437, 438), (417, 416, 431, 432), (411, 410, 425, 426), (424, 423, 438, 439), (418, 417, 432, 433), (412, 411, 426, 427), (419, 418, 433, 434), (432, 431, 446, 447), (426, 425, 440, 441), (439, 438, 453, 454), (433, 432, 447, 448), (427, 426, 441, 442), (434, 433, 448, 449), (428, 427, 442, 443), (435, 434, 449, 450), (429, 428, 443, 444), (436, 435, 450, 451), (430, 429, 444, 445), (437, 436, 451, 452), (431, 430, 445, 446), (438, 437, 452, 453), (451, 450, 466, 467), (445, 444, 460, 461), (452, 451, 467, 468), (446, 445, 461, 462), (453, 452, 468, 469), (447, 446, 462, 463), (441, 440, 456, 457), (454, 453, 469, 470), (448, 447, 463, 464), (442, 441, 457, 458), (449, 448, 464, 465), (443, 442, 458, 459), (450, 449, 465, 466), (444, 443, 459, 460), (465, 464, 479, 480), (459, 458, 473, 474), (466, 465, 480, 481), (460, 459, 474, 475), (467, 466, 481, 482), (461, 460, 475, 476), (468, 467, 482, 483), (462, 461, 476, 477), (469, 468, 483, 484), (463, 462, 477, 478), (457, 456, 471, 472), (470, 469, 484, 485), (464, 463, 478, 479), (458, 457, 472, 473), (484, 483, 498, 499), (478, 477, 492, 493), (472, 471, 486, 487), (485, 484, 499, 500), (479, 478, 493, 494), (473, 472, 487, 488), (480, 479, 494, 495), (474, 473, 488, 489), (481, 480, 495, 496), (475, 474, 489, 490), (482, 481, 496, 497), (476, 475, 490, 491), (483, 482, 497, 498), (477, 476, 491, 492), (497, 496, 511, 512), (491, 490, 505, 506), (498, 497, 512, 513), (492, 491, 506, 507), (499, 498, 513, 514), (493, 492, 507, 508), (487, 486, 501, 502), (500, 499, 514, 515), (494, 493, 508, 509), (488, 487, 502, 503), (495, 494, 509, 510), (489, 488, 503, 504), (496, 495, 510, 511), (490, 489, 504, 505), (510, 509, 524, 525), (504, 503, 518, 519), (511, 510, 525, 526), (505, 504, 519, 520), (512, 511, 526, 527), (506, 505, 520, 521), (513, 512, 527, 528), (507, 506, 521, 522), (514, 513, 528, 529), (508, 507, 522, 523), (502, 501, 516, 517), (515, 514, 529, 530), (509, 508, 523, 524), (503, 502, 517, 518), (529, 528, 543, 544), (523, 522, 537, 538), (517, 516, 531, 532), (530, 529, 544, 545), (524, 523, 538, 539), (518, 517, 532, 533), (525, 524, 539, 540), (519, 518, 533, 534), (526, 525, 540, 541), (520, 519, 534, 535), (527, 526, 541, 542), (521, 520, 535, 536), (528, 527, 542, 543), (522, 521, 536, 537), (64, 455, 80), (79, 78, 94), (79, 94, 109), (80, 455, 95), (95, 455, 110), (79, 109, 124), (110, 455, 125), (79, 124, 139), (79, 139, 154), (125, 455, 140), (140, 455, 155), (79, 154, 169), (155, 455, 170), (79, 169, 184), (79, 184, 199), (170, 455, 185), (185, 455, 200), (79, 199, 214), (79, 214, 229), (200, 455, 215), (79, 229, 244), (215, 455, 230), (230, 455, 245), (79, 244, 259), (79, 259, 274), (245, 455, 260), (260, 455, 275), (79, 274, 289), (275, 455, 290), (79, 289, 304), (79, 304, 319), (290, 455, 305), (305, 455, 320), (79, 319, 334), (320, 455, 335), (79, 334, 349), (79, 349, 364), (335, 455, 350), (350, 455, 365), (79, 364, 379), (365, 455, 380), (79, 379, 394), (79, 394, 409), (380, 455, 395), (395, 455, 410), (79, 409, 424), (410, 455, 425), (79, 424, 439), (79, 439, 454), (425, 455, 440), (440, 455, 456), (79, 454, 470), (79, 470, 485), (456, 455, 471), (79, 485, 500), (471, 455, 486), (486, 455, 501), (79, 500, 515), (79, 515, 530), (501, 455, 516), (79, 530, 545), (516, 455, 531), (542, 541, 74, 75), (536, 535, 68, 69), (543, 542, 75, 76), (537, 536, 69, 70), (531, 455, 64), (544, 543, 76, 77), (538, 537, 70, 71), (532, 531, 64, 65), (545, 544, 77, 78), (539, 538, 71, 72), (533, 532, 65, 66), (79, 545, 78), (540, 539, 72, 73), (534, 533, 66, 67), (541, 540, 73, 74), (535, 534, 67, 68), (551, 550, 566, 567), (558, 557, 573, 574), (552, 551, 567, 568), (559, 558, 574, 575), (553, 552, 568, 569), (547, 546, 562, 563), (560, 559, 575, 576), (554, 553, 569, 570), (548, 547, 563, 564), (555, 554, 570, 571), (549, 548, 564, 565), (556, 555, 571, 572), (550, 549, 565, 566), (557, 556, 572, 573), (576, 575, 590, 591), (570, 569, 584, 585), (564, 563, 578, 579), (571, 570, 585, 586), (565, 564, 579, 580), (572, 571, 586, 587), (566, 565, 580, 581), (573, 572, 587, 588), (567, 566, 581, 582), (574, 573, 588, 589), (568, 567, 582, 583), (575, 574, 589, 590), (569, 568, 583, 584), (563, 562, 577, 578), (589, 588, 603, 604), (583, 582, 597, 598), (590, 589, 604, 605), (584, 583, 598, 599), (578, 577, 592, 593), (591, 590, 605, 606), (585, 584, 599, 600), (579, 578, 593, 594), (586, 585, 600, 601), (580, 579, 594, 595), (587, 586, 601, 602), (581, 580, 595, 596), (588, 587, 602, 603), (582, 581, 596, 597), (602, 601, 616, 617), (596, 595, 610, 611), (603, 602, 617, 618), (597, 596, 611, 612), (604, 603, 618, 619), (598, 597, 612, 613), (605, 604, 619, 620), (599, 598, 613, 614), (593, 592, 607, 608), (606, 605, 620, 621), (600, 599, 614, 615), (594, 593, 608, 609), (601, 600, 615, 616), (595, 594, 609, 610), (608, 607, 622, 623), (621, 620, 635, 636), (615, 614, 629, 630), (609, 608, 623, 624), (616, 615, 630, 631), (610, 609, 624, 625), (617, 616, 631, 632), (611, 610, 625, 626), (618, 617, 632, 633), (612, 611, 626, 627), (619, 618, 633, 634), (613, 612, 627, 628), (620, 619, 634, 635), (614, 613, 628, 629), (627, 626, 641, 642), (634, 633, 648, 649), (628, 627, 642, 643), (635, 634, 649, 650), (629, 628, 643, 644), (623, 622, 637, 638), (636, 635, 650, 651), (630, 629, 644, 645), (624, 623, 638, 639), (631, 630, 645, 646), (625, 624, 639, 640), (632, 631, 646, 647), (626, 625, 640, 641), (633, 632, 647, 648), (646, 645, 660, 661), (640, 639, 654, 655), (647, 646, 661, 662), (641, 640, 655, 656), (648, 647, 662, 663), (642, 641, 656, 657), (649, 648, 663, 664), (643, 642, 657, 658), (650, 649, 664, 665), (644, 643, 658, 659), (638, 637, 652, 653), (651, 650, 665, 666), (645, 644, 659, 660), (639, 638, 653, 654), (665, 664, 679, 680), (659, 658, 673, 674), (653, 652, 667, 668), (666, 665, 680, 681), (660, 659, 674, 675), (654, 653, 668, 669), (661, 660, 675, 676), (655, 654, 669, 670), (662, 661, 676, 677), (656, 655, 670, 671), (663, 662, 677, 678), (657, 656, 671, 672), (664, 663, 678, 679), (658, 657, 672, 673), (678, 677, 692, 693), (672, 671, 686, 687), (679, 678, 693, 694), (673, 672, 687, 688), (680, 679, 694, 695), (674, 673, 688, 689), (668, 667, 682, 683), (681, 680, 695, 696), (675, 674, 689, 690), (669, 668, 683, 684), (676, 675, 690, 691), (670, 669, 684, 685), (677, 676, 691, 692), (671, 670, 685, 686), (691, 690, 705, 706), (685, 684, 699, 700), (692, 691, 706, 707), (686, 685, 700, 701), (693, 692, 707, 708), (687, 686, 701, 702), (694, 693, 708, 709), (688, 687, 702, 703), (695, 694, 709, 710), (689, 688, 703, 704), (683, 682, 697, 698), (696, 695, 710, 711), (690, 689, 704, 705), (684, 683, 698, 699), (710, 709, 724, 725), (704, 703, 718, 719), (698, 697, 712, 713), (711, 710, 725, 726), (705, 704, 719, 720), (699, 698, 713, 714), (706, 705, 720, 721), (700, 699, 714, 715), (707, 706, 721, 722), (701, 700, 715, 716), (708, 707, 722, 723), (702, 701, 716, 717), (709, 708, 723, 724), (703, 702, 717, 718), (723, 722, 737, 738), (717, 716, 731, 732), (724, 723, 738, 739), (718, 717, 732, 733), (725, 724, 739, 740), (719, 718, 733, 734), (713, 712, 727, 728), (726, 725, 740, 741), (720, 719, 734, 735), (714, 713, 728, 729), (721, 720, 735, 736), (715, 714, 729, 730), (722, 721, 736, 737), (716, 715, 730, 731), (736, 735, 750, 751), (730, 729, 744, 745), (737, 736, 751, 752), (731, 730, 745, 746), (738, 737, 752, 753), (732, 731, 746, 747), (739, 738, 753, 754), (733, 732, 747, 748), (740, 739, 754, 755), (734, 733, 748, 749), (728, 727, 742, 743), (741, 740, 755, 756), (735, 734, 749, 750), (729, 728, 743, 744), (755, 754, 769, 770), (749, 748, 763, 764), (743, 742, 757, 758), (756, 755, 770, 771), (750, 749, 764, 765), (744, 743, 758, 759), (751, 750, 765, 766), (745, 744, 759, 760), (752, 751, 766, 767), (746, 745, 760, 761), (753, 752, 767, 768), (747, 746, 761, 762), (754, 753, 768, 769), (748, 747, 762, 763), (761, 760, 775, 776), (768, 767, 782, 783), (762, 761, 776, 777), (769, 768, 783, 784), (763, 762, 777, 778), (770, 769, 784, 785), (764, 763, 778, 779), (758, 757, 772, 773), (771, 770, 785, 786), (765, 764, 779, 780), (759, 758, 773, 774), (766, 765, 780, 781), (760, 759, 774, 775), (767, 766, 781, 782), (780, 779, 794, 795), (774, 773, 788, 789), (781, 780, 795, 796), (775, 774, 789, 790), (782, 781, 796, 797), (776, 775, 790, 791), (783, 782, 797, 798), (777, 776, 791, 792), (784, 783, 798, 799), (778, 777, 792, 793), (785, 784, 799, 800), (779, 778, 793, 794), (773, 772, 787, 788), (786, 785, 800, 801), (799, 798, 813, 814), (793, 792, 807, 808), (800, 799, 814, 815), (794, 793, 808, 809), (788, 787, 802, 803), (801, 800, 815, 816), (795, 794, 809, 810), (789, 788, 803, 804), (796, 795, 810, 811), (790, 789, 804, 805), (797, 796, 811, 812), (791, 790, 805, 806), (798, 797, 812, 813), (792, 791, 806, 807), (812, 811, 826, 827), (806, 805, 820, 821), (813, 812, 827, 828), (807, 806, 821, 822), (814, 813, 828, 829), (808, 807, 822, 823), (815, 814, 829, 830), (809, 808, 823, 824), (803, 802, 817, 818), (816, 815, 830, 831), (810, 809, 824, 825), (804, 803, 818, 819), (811, 810, 825, 826), (805, 804, 819, 820), (831, 830, 845, 846), (825, 824, 839, 840), (819, 818, 833, 834), (826, 825, 840, 841), (820, 819, 834, 835), (827, 826, 841, 842), (821, 820, 835, 836), (828, 827, 842, 843), (822, 821, 836, 837), (829, 828, 843, 844), (823, 822, 837, 838), (830, 829, 844, 845), (824, 823, 838, 839), (818, 817, 832, 833), (844, 843, 858, 859), (838, 837, 852, 853), (845, 844, 859, 860), (839, 838, 853, 854), (833, 832, 847, 848), (846, 845, 860, 861), (840, 839, 854, 855), (834, 833, 848, 849), (841, 840, 855, 856), (835, 834, 849, 850), (842, 841, 856, 857), (836, 835, 850, 851), (843, 842, 857, 858), (837, 836, 851, 852), (857, 856, 871, 872), (851, 850, 865, 866), (858, 857, 872, 873), (852, 851, 866, 867), (859, 858, 873, 874), (853, 852, 867, 868), (860, 859, 874, 875), (854, 853, 868, 869), (848, 847, 862, 863), (861, 860, 875, 876), (855, 854, 869, 870), (849, 848, 863, 864), (856, 855, 870, 871), (850, 849, 864, 865), (876, 875, 890, 891), (870, 869, 884, 885), (864, 863, 878, 879), (871, 870, 885, 886), (865, 864, 879, 880), (872, 871, 886, 887), (866, 865, 880, 881), (873, 872, 887, 888), (867, 866, 881, 882), (874, 873, 888, 889), (868, 867, 882, 883), (875, 874, 889, 890), (869, 868, 883, 884), (863, 862, 877, 878), (889, 888, 903, 904), (883, 882, 897, 898), (890, 889, 904, 905), (884, 883, 898, 899), (878, 877, 892, 893), (891, 890, 905, 906), (885, 884, 899, 900), (879, 878, 893, 894), (886, 885, 900, 901), (880, 879, 894, 895), (887, 886, 901, 902), (881, 880, 895, 896), (888, 887, 902, 903), (882, 881, 896, 897), (895, 894, 909, 910), (902, 901, 916, 917), (896, 895, 910, 911), (903, 902, 917, 918), (897, 896, 911, 912), (904, 903, 918, 919), (898, 897, 912, 913), (905, 904, 919, 920), (899, 898, 913, 914), (893, 892, 907, 908), (906, 905, 920, 921), (900, 899, 914, 915), (894, 893, 908, 909), (901, 900, 915, 916), (914, 913, 928, 929), (908, 907, 922, 923), (921, 920, 935, 936), (915, 914, 929, 930), (909, 908, 923, 924), (916, 915, 930, 931), (910, 909, 924, 925), (917, 916, 931, 932), (911, 910, 925, 926), (918, 917, 932, 933), (912, 911, 926, 927), (919, 918, 933, 934), (913, 912, 927, 928), (920, 919, 934, 935), (933, 932, 948, 949), (927, 926, 942, 943), (934, 933, 949, 950), (928, 927, 943, 944), (935, 934, 950, 951), (929, 928, 944, 945), (923, 922, 938, 939), (936, 935, 951, 952), (930, 929, 945, 946), (924, 923, 939, 940), (931, 930, 946, 947), (925, 924, 940, 941), (932, 931, 947, 948), (926, 925, 941, 942), (947, 946, 961, 962), (941, 940, 955, 956), (948, 947, 962, 963), (942, 941, 956, 957), (949, 948, 963, 964), (943, 942, 957, 958), (950, 949, 964, 965), (944, 943, 958, 959), (951, 950, 965, 966), (945, 944, 959, 960), (939, 938, 953, 954), (952, 951, 966, 967), (946, 945, 960, 961), (940, 939, 954, 955), (966, 965, 980, 981), (960, 959, 974, 975), (954, 953, 968, 969), (967, 966, 981, 982), (961, 960, 975, 976), (955, 954, 969, 970), (962, 961, 976, 977), (956, 955, 970, 971), (963, 962, 977, 978), (957, 956, 971, 972), (964, 963, 978, 979), (958, 957, 972, 973), (965, 964, 979, 980), (959, 958, 973, 974), (979, 978, 993, 994), (973, 972, 987, 988), (980, 979, 994, 995), (974, 973, 988, 989), (981, 980, 995, 996), (975, 974, 989, 990), (969, 968, 983, 984), (982, 981, 996, 997), (976, 975, 990, 991), (970, 969, 984, 985), (977, 976, 991, 992), (971, 970, 985, 986), (978, 977, 992, 993), (972, 971, 986, 987), (992, 991, 1006, 1007), (986, 985, 1000, 1001), (993, 992, 1007, 1008), (987, 986, 1001, 1002), (994, 993, 1008, 1009), (988, 987, 1002, 1003), (995, 994, 1009, 1010), (989, 988, 1003, 1004), (996, 995, 1010, 1011), (990, 989, 1004, 1005), (984, 983, 998, 999), (997, 996, 1011, 1012), (991, 990, 1005, 1006), (985, 984, 999, 1000), (1011, 1010, 1025, 1026), (1005, 1004, 1019, 1020), (999, 998, 1013, 1014), (1012, 1011, 1026, 1027), (1006, 1005, 1020, 1021), (1000, 999, 1014, 1015), (1007, 1006, 1021, 1022), (1001, 1000, 1015, 1016), (1008, 1007, 1022, 1023), (1002, 1001, 1016, 1017), (1009, 1008, 1023, 1024), (1003, 1002, 1017, 1018), (1010, 1009, 1024, 1025), (1004, 1003, 1018, 1019), (546, 937, 562), (561, 560, 576), (561, 576, 591), (562, 937, 577), (577, 937, 592), (561, 591, 606), (592, 937, 607), (561, 606, 621), (561, 621, 636), (607, 937, 622), (622, 937, 637), (561, 636, 651), (637, 937, 652), (561, 651, 666), (561, 666, 681), (652, 937, 667), (667, 937, 682), (561, 681, 696), (561, 696, 711), (682, 937, 697), (561, 711, 726), (697, 937, 712), (712, 937, 727), (561, 726, 741), (561, 741, 756), (727, 937, 742), (742, 937, 757), (561, 756, 771), (757, 937, 772), (561, 771, 786), (561, 786, 801), (772, 937, 787), (787, 937, 802), (561, 801, 816), (802, 937, 817), (561, 816, 831), (561, 831, 846), (817, 937, 832), (832, 937, 847), (561, 846, 861), (847, 937, 862), (561, 861, 876), (561, 876, 891), (862, 937, 877), (877, 937, 892), (561, 891, 906), (892, 937, 907), (561, 906, 921), (561, 921, 936), (907, 937, 922), (922, 937, 938), (561, 936, 952), (561, 952, 967), (938, 937, 953), (561, 967, 982), (953, 937, 968), (968, 937, 983), (561, 982, 997), (561, 997, 1012), (983, 937, 998), (561, 1012, 1027), (998, 937, 1013), (1024, 1023, 556, 557), (1018, 1017, 550, 551), (1025, 1024, 557, 558), (1019, 1018, 551, 552), (1013, 937, 546), (1026, 1025, 558, 559), (1020, 1019, 552, 553), (1014, 1013, 546, 547), (1027, 1026, 559, 560), (1021, 1020, 553, 554), (1015, 1014, 547, 548), (561, 1027, 560), (1022, 1021, 554, 555), (1016, 1015, 548, 549), (1023, 1022, 555, 556), (1017, 1016, 549, 550)])
me_molecule.polygons.foreach_set('use_smooth', [True] * 1058)
me_molecule.polygons.foreach_set('material_index', [1, 1, 1, 1, 1, 1, 1, 1, 1, 1, 1, 1, 1, 1, 1, 1, 1, 1, 1, 1, 1, 1, 1, 1, 1, 1, 1, 1, 1, 1, 1, 1, 1, 1, 0, 0, 0, 0, 0, 0, 0, 0, 0, 0, 0, 0, 0, 0, 0, 0, 0, 0, 0, 0, 0, 0, 0, 0, 0, 0, 0, 0, 0, 0, 0, 0, 0, 0, 0, 0, 0, 0, 0, 0, 0, 0, 0, 0, 0, 0, 0, 0, 0, 0, 0, 0, 0, 0, 0, 0, 0, 0, 0, 0, 0, 0, 0, 0, 0, 0, 0, 0, 0, 0, 0, 0, 0, 0, 0, 0, 0, 0, 0, 0, 0, 0, 0, 0, 0, 0, 0, 0, 0, 0, 0, 0, 0, 0, 0, 0, 0, 0, 0, 0, 0, 0, 0, 0, 0, 0, 0, 0, 0, 0, 0, 0, 0, 0, 0, 0, 0, 0, 0, 0, 0, 0, 0, 0, 0, 0, 0, 0, 0, 0, 0, 0, 0, 0, 0, 0, 0, 0, 0, 0, 0, 0, 0, 0, 0, 0, 0, 0, 0, 0, 0, 0, 0, 0, 0, 0, 0, 0, 0, 0, 0, 0, 0, 0, 0, 0, 0, 0, 0, 0, 0, 0, 0, 0, 0, 0, 0, 0, 0, 0, 0, 0, 0, 0, 0, 0, 0, 0, 0, 0, 0, 0, 0, 0, 0, 0, 0, 0, 0, 0, 0, 0, 0, 0, 0, 0, 0, 0, 0, 0, 0, 0, 0, 0, 0, 0, 0, 0, 0, 0, 0, 0, 0, 0, 0, 0, 0, 0, 0, 0, 0, 0, 0, 0, 0, 0, 0, 0, 0, 0, 0, 0, 0, 0, 0, 0, 0, 0, 0, 0, 0, 0, 0, 0, 0, 0, 0, 0, 0, 0, 0, 0, 0, 0, 0, 0, 0, 0, 0, 0, 0, 0, 0, 0, 0, 0, 0, 0, 0, 0, 0, 0, 0, 0, 0, 0, 0, 0, 0, 0, 0, 0, 0, 0, 0, 0, 0, 0, 0, 0, 0, 0, 0, 0, 0, 0, 0, 0, 0, 0, 0, 0, 0, 0, 0, 0, 0, 0, 0, 0, 0, 0, 0, 0, 0, 0, 0, 0, 0, 0, 0, 0, 0, 0, 0, 0, 0, 0, 0, 0, 0, 0, 0, 0, 0, 0, 0, 0, 0, 0, 0, 0, 0, 0, 0, 0, 0, 0, 0, 0, 0, 0, 0, 0, 0, 0, 0, 0, 0, 0, 0, 0, 0, 0, 0, 0, 0, 0, 0, 0, 0, 0, 0, 0, 0, 0, 0, 0, 0, 0, 0, 0, 0, 0, 0, 0, 0, 0, 0, 0, 0, 0, 0, 0, 0, 0, 0, 0, 0, 0, 0, 0, 0, 0, 0, 0, 0, 0, 0, 0, 0, 0, 0, 0, 0, 0, 0, 0, 0, 0, 0, 0, 0, 0, 0, 0, 0, 0, 0, 0, 0, 0, 0, 0, 0, 0, 0, 0, 0, 0, 0, 0, 0, 0, 0, 0, 0, 0, 0, 0, 0, 0, 0, 0, 0, 0, 0, 0, 0, 0, 0, 0, 0, 0, 0, 0, 0, 0, 0, 0, 0, 0, 0, 0, 0, 0, 0, 0, 0, 0, 0, 0, 0, 0, 0, 0, 0, 0, 0, 0, 0, 0, 0, 0, 0, 0, 0, 0, 0, 0, 0, 0, 0, 0, 0, 0, 0, 0, 0, 0, 0, 0, 0, 0, 0, 0, 0, 0, 0, 0, 0, 0, 0, 0, 0, 0, 0, 0, 0, 0, 0, 0, 0, 0, 0, 0, 0, 0, 0, 0, 0, 0, 0, 0, 0, 0, 0, 0, 0, 0, 0, 0, 0, 0, 0, 0, 0, 0, 0, 0, 0, 0, 0, 0, 0, 0, 0, 0, 0, 0, 0, 0, 0, 0, 0, 0, 0, 0, 0, 0, 0, 0, 0, 0, 0, 0, 0, 0, 0, 0, 0, 0, 0, 0, 0, 0, 0, 0, 0, 0, 0, 0, 0, 0, 0, 0, 0, 0, 0, 0, 0, 0, 0, 0, 0, 0, 0, 0, 0, 0, 0, 0, 0, 0, 0, 0, 0, 0, 0, 0, 0, 0, 0, 0, 0, 0, 0, 0, 0, 0, 0, 0, 0, 0, 0, 0, 0, 0, 0, 0, 0, 0, 0, 0, 0, 0, 0, 0, 0, 0, 0, 0, 0, 0, 0, 0, 0, 0, 0, 0, 0, 0, 0, 0, 0, 0, 0, 0, 0, 0, 0, 0, 0, 0, 0, 0, 0, 0, 0, 0, 0, 0, 0, 0, 0, 0, 0, 0, 0, 0, 0, 0, 0, 0, 0, 0, 0, 0, 0, 0, 0, 0, 0, 0, 0, 0, 0, 0, 0, 0, 0, 0, 0, 0, 0, 0, 0, 0, 0, 0, 0, 0, 0, 0, 0, 0, 0, 0, 0, 0, 0, 0, 0, 0, 0, 0, 0, 0, 0, 0, 0, 0, 0, 0, 0, 0, 0, 0, 0, 0, 0, 0, 0, 0, 0, 0, 0, 0, 0, 0, 0, 0, 0, 0, 0, 0, 0, 0, 0, 0, 0, 0, 0, 0, 0, 0, 0, 0, 0, 0, 0, 0, 0, 0, 0, 0, 0, 0, 0, 0, 0, 0, 0, 0, 0, 0, 0, 0, 0, 0, 0, 0, 0, 0, 0, 0, 0, 0, 0, 0, 0, 0, 0, 0, 0, 0, 0, 0, 0, 0, 0, 0, 0, 0, 0, 0, 0, 0, 0, 0, 0, 0, 0, 0, 0, 0, 0, 0, 0, 0, 0, 0, 0, 0, 0, 0, 0, 0, 0, 0, 0, 0, 0, 0, 0, 0, 0, 0, 0, 0, 0, 0, 0, 0, 0, 0, 0, 0, 0, 0, 0, 0, 0, 0, 0, 0, 0, 0, 0, 0, 0, 0, 0, 0, 0, 0, 0, 0, 0, 0, 0, 0, 0, 0, 0, 0, 0, 0, 0, 0, 0, 0, 0, 0, 0, 0, 0, 0, 0, 0, 0, 0, 0, 0, 0, 0, 0, 0, 0, 0, 0, 0, 0, 0, 0, 0, 0, 0, 0, 0, 0, 0, 0, 0, 0, 0, 0, 0, 0, 0, 0, 0, 0, 0, 0, 0, 0, 0, 0, 0, 0, 0, 0, 0, 0, 0, 0, 0, 0, 0, 0, 0, 0, 0, 0, 0, 0, 0, 0, 0, 0, 0, 0, 0, 0, 0, 0, 0, 0, 0, 0, 0, 0, 0, 0, 0, 0, 0, 0, 0, 0, 0, 0, 0, 0, 0, 0, 0, 0, 0, 0, 0, 0, 0])
me_molecule.materials.append(mat_atom)
me_molecule.materials.append(mat_bond)
me_molecule.use_remesh_preserve_volume = False
me_molecule.use_remesh_preserve_attributes = False
me_molecule.use_mirror_vertex_groups = False
me_molecule.update()

# ---- objects
ob_lamp = bpy.data.objects.new('Lamp', light_lamp)
ob_camera = bpy.data.objects.new('Camera', cam_camera)
ob_molecule = bpy.data.objects.new('molecule', me_molecule)

# ---- transforms, parenting, visibility, modifiers, constraints
ob_lamp.location = (4.076, 1.005, 4.804)
ob_lamp.rotation_euler = (0.6503, 0.05522, 1.866)
ob_lamp.lock_rotations_4d = False
ob_lamp.empty_display_type = 'ARROWS'
ob_lamp.color = (0.0, 0.0, 0.0, 0.0)
ob_lamp.lineart.crease_threshold = 0.0
ob_camera.location = (7.481, -6.508, 5.344)
ob_camera.rotation_euler = (1.109, 0.01082, 0.8149)
ob_camera.lock_rotations_4d = False
ob_camera.empty_display_type = 'ARROWS'
ob_camera.color = (0.0, 0.0, 0.0, 0.0)
ob_camera.display_type = 'WIRE'
ob_camera.lineart.crease_threshold = 0.0
ob_molecule.location = (0.0, 0.0, 0.0)
ob_molecule.color = (0.2161, 1.0, 0.08387, 1.0)
ob_molecule.lineart.crease_threshold = 0.0

# ---- collection membership
col_collection_1.objects.link(ob_lamp)
col_collection_1.objects.link(ob_camera)
col_collection_2.objects.link(ob_molecule)

# ---- scene / render settings (as saved in the file)
scene.camera = ob_camera
scene.frame_start = 1; scene.frame_end = 250; scene.frame_set(1)
scene.render.engine = 'BLENDER_EEVEE_NEXT'
scene.render.image_settings.color_mode = 'RGB'
scene.render.image_settings.compression = 90
scene.render.resolution_percentage = 50
scene.render.dither_intensity = 0.0
scene.render.bake_margin = 2
scene.cycles.use_denoising = False
scene.cycles.samples = 10
scene.cycles.sampling_pattern = 'TABULATED_SOBOL'
scene.cycles.light_sampling_threshold = 0.0
scene.cycles.use_adaptive_sampling = False
scene.cycles.use_light_tree = False
scene.cycles.blur_glossy = 0.0
scene.cycles.volume_bounces = 1
scene.cycles.pixel_filter_type = 'GAUSSIAN'
scene.cycles.sample_clamp_indirect = 0.0
scene.view_settings.view_transform = 'Standard'
bpy.context.view_layer.update()
